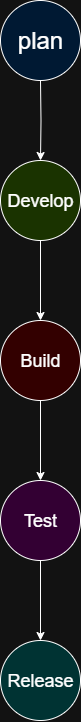

The diagram above was exported from draw.io. Its source (the exported page's mxGraphModel, read from the mxfile embedded in the PNG):
<mxGraphModel dx="1528" dy="823" grid="1" gridSize="10" guides="1" tooltips="1" connect="1" arrows="1" fold="1" page="1" pageScale="1" pageWidth="850" pageHeight="1100" math="0" shadow="0">
  <root>
    <mxCell id="0" />
    <mxCell id="1" parent="0" />
    <mxCell id="50e-Mh1kvy8-YS4zbhV5-3" value="" style="edgeStyle=orthogonalEdgeStyle;rounded=0;orthogonalLoop=1;jettySize=auto;html=1;" parent="1" target="50e-Mh1kvy8-YS4zbhV5-2" edge="1">
      <mxGeometry relative="1" as="geometry">
        <mxPoint x="390" y="120" as="sourcePoint" />
      </mxGeometry>
    </mxCell>
    <mxCell id="50e-Mh1kvy8-YS4zbhV5-5" value="" style="edgeStyle=orthogonalEdgeStyle;rounded=0;orthogonalLoop=1;jettySize=auto;html=1;" parent="1" source="50e-Mh1kvy8-YS4zbhV5-2" target="50e-Mh1kvy8-YS4zbhV5-4" edge="1">
      <mxGeometry relative="1" as="geometry" />
    </mxCell>
    <mxCell id="50e-Mh1kvy8-YS4zbhV5-2" value="&lt;font style=&quot;font-size: 18px;&quot;&gt;Develop&lt;/font&gt;" style="ellipse;whiteSpace=wrap;html=1;aspect=fixed;fillColor=light-dark(#FFFFFF,#1A3300);" parent="1" vertex="1">
      <mxGeometry x="350" y="200" width="80" height="80" as="geometry" />
    </mxCell>
    <mxCell id="50e-Mh1kvy8-YS4zbhV5-7" value="" style="edgeStyle=orthogonalEdgeStyle;rounded=0;orthogonalLoop=1;jettySize=auto;html=1;" parent="1" source="50e-Mh1kvy8-YS4zbhV5-4" target="50e-Mh1kvy8-YS4zbhV5-6" edge="1">
      <mxGeometry relative="1" as="geometry" />
    </mxCell>
    <mxCell id="50e-Mh1kvy8-YS4zbhV5-4" value="&lt;font style=&quot;font-size: 18px;&quot;&gt;Build&lt;/font&gt;" style="ellipse;whiteSpace=wrap;html=1;aspect=fixed;fillColor=light-dark(#FFFFFF,#330000);" parent="1" vertex="1">
      <mxGeometry x="350" y="360" width="80" height="80" as="geometry" />
    </mxCell>
    <mxCell id="50e-Mh1kvy8-YS4zbhV5-9" value="" style="edgeStyle=orthogonalEdgeStyle;rounded=0;orthogonalLoop=1;jettySize=auto;html=1;" parent="1" source="50e-Mh1kvy8-YS4zbhV5-6" target="50e-Mh1kvy8-YS4zbhV5-8" edge="1">
      <mxGeometry relative="1" as="geometry" />
    </mxCell>
    <mxCell id="50e-Mh1kvy8-YS4zbhV5-6" value="&lt;font style=&quot;font-size: 18px;&quot;&gt;Test&lt;/font&gt;" style="ellipse;whiteSpace=wrap;html=1;aspect=fixed;fillColor=light-dark(#FFFFFF,#330033);" parent="1" vertex="1">
      <mxGeometry x="350" y="520" width="80" height="80" as="geometry" />
    </mxCell>
    <mxCell id="50e-Mh1kvy8-YS4zbhV5-8" value="&lt;font style=&quot;font-size: 18px;&quot;&gt;Release&lt;/font&gt;" style="ellipse;whiteSpace=wrap;html=1;aspect=fixed;fillColor=light-dark(#FFFFFF,#003333);" parent="1" vertex="1">
      <mxGeometry x="350" y="680" width="80" height="80" as="geometry" />
    </mxCell>
    <mxCell id="50e-Mh1kvy8-YS4zbhV5-11" value="&lt;font style=&quot;font-size: 24px;&quot;&gt;plan&lt;/font&gt;" style="ellipse;whiteSpace=wrap;html=1;aspect=fixed;fillColor=light-dark(#FFFFFF,#001933);" parent="1" vertex="1">
      <mxGeometry x="350" y="40" width="80" height="80" as="geometry" />
    </mxCell>
  </root>
</mxGraphModel>